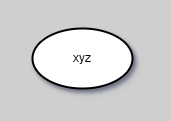

The diagram above was exported from draw.io. Its source (the exported page's mxGraphModel, read from the mxfile embedded in the PNG):
<mxGraphModel dx="6168" dy="-5657" grid="1" gridSize="10" guides="1" tooltips="1" connect="1" arrows="1" fold="1" page="1" pageScale="1" pageWidth="1654" pageHeight="1169" background="#CFCFCF" math="0" shadow="1">
  <root>
    <mxCell id="0" />
    <mxCell id="1" parent="0" />
    <mxCell id="MhbG-u4JNErvw10v7Ojb-1" value="xyz" style="strokeWidth=2;html=1;shape=mxgraph.flowchart.start_1;whiteSpace=wrap;shadow=1;" parent="1" vertex="1">
      <mxGeometry x="-2030" y="7254" width="100" height="60" as="geometry" />
    </mxCell>
    <mxCell id="CvO_8nZ4eBQt-W9brhcq-1" style="rounded=0;strokeColor=none;fillColor=none;" vertex="1" parent="1">
      <mxGeometry x="-2062" y="7226" width="160" height="110" as="geometry" />
    </mxCell>
  </root>
</mxGraphModel>